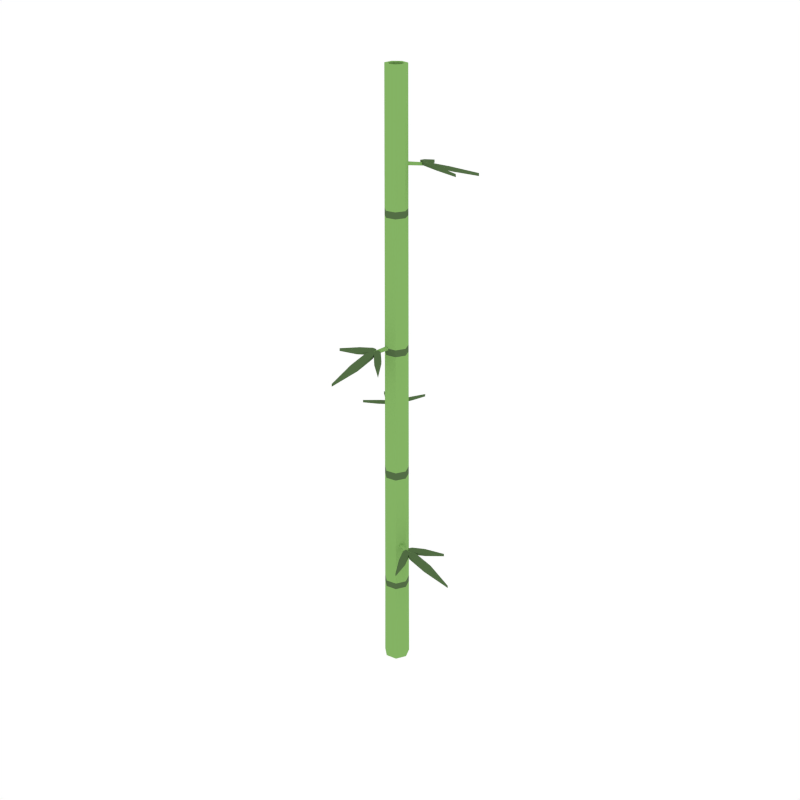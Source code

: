 # Source: Bamboo_3.blend  (saved by Blender 2.79.0; exported with 4.5.12 LTS)
import bpy
from mathutils import Matrix  # noqa: F401  (used for matrix-valued properties, if any)

bpy.ops.wm.read_factory_settings(use_empty=True)
scene = bpy.context.scene
scene.name = 'Scene'

# ---- collections
col_collection_1 = bpy.data.collections.new('Collection 1'); scene.collection.children.link(col_collection_1)

# ---- materials (node trees are filled in below, after node groups)
mat_green = bpy.data.materials.new('Green')
mat_green.alpha_threshold = 0.0
mat_green.diffuse_color = (0.2316, 0.448, 0.1265, 1.0)
mat_green.roughness = 0.5
mat_darkgreen2 = bpy.data.materials.new('DarkGreen2')
mat_darkgreen2.alpha_threshold = 0.0
mat_darkgreen2.diffuse_color = (0.08744, 0.1523, 0.05986, 1.0)
mat_darkgreen2.roughness = 0.5

# ---- material node trees

# ---- world
world_world = bpy.data.worlds.new('World'); scene.world = world_world
world_world.color = (1.0, 1.0, 1.0)
world_world.use_sun_shadow = False
world_world.sun_shadow_jitter_overblur = 0.0
world_world.cycles.sampling_method = 'NONE'
world_world.cycles.sample_map_resolution = 256

# ---- meshes
me_cylinder_017 = bpy.data.meshes.new('Cylinder.017')
me_cylinder_017.from_pydata([(0.03322, -0.001834, -0.004029), (0.01928, -0.02711, -0.004029), (-0.009179, -0.03198, -0.004029), (-0.03072, -0.01276, -0.004029), (-0.02913, 0.01606, -0.004029), (-0.005604, 0.03279, -0.004029), (0.02214, 0.02483, -0.004029), (0.03168, -0.001749, 0.2419), (0.03014, -0.001664, 0.5716), (0.0286, -0.001579, 0.9014), (0.02706, -0.001494, 1.231), (0.0157, -0.02209, 1.231), (0.0166, -0.02334, 0.9014), (0.01749, -0.0246, 0.5716), (0.01838, -0.02586, 0.2419), (-0.007477, -0.02605, 1.231), (-0.007903, -0.02753, 0.9014), (-0.008328, -0.02901, 0.5716), (-0.008754, -0.03049, 0.2419), (-0.02503, -0.01039, 1.231), (-0.02645, -0.01099, 0.9014), (-0.02788, -0.01158, 0.5716), (-0.0293, -0.01217, 0.2419), (-0.02373, 0.01309, 1.231), (-0.02508, 0.01383, 0.9014), (-0.02643, 0.01458, 0.5716), (-0.02778, 0.01532, 0.2419), (-0.004565, 0.02671, 1.231), (-0.004825, 0.02823, 0.9014), (-0.005085, 0.02975, 0.5716), (-0.005344, 0.03127, 0.2419), (0.01804, 0.02022, 1.231), (0.01906, 0.02137, 0.9014), (0.02009, 0.02253, 0.5716), (0.02112, 0.02368, 0.2419), (0.01843, -0.02593, 0.2241), (-0.008777, -0.03057, 0.2241), (-0.02938, -0.0122, 0.2241), (-0.02786, 0.01536, 0.2241), (-0.005358, 0.03136, 0.2241), (0.02117, 0.02374, 0.2241), (0.03176, -0.001753, 0.2241), (0.03023, -0.001669, 0.5511), (0.01755, -0.02468, 0.5511), (-0.008355, -0.02911, 0.5511), (-0.02796, -0.01161, 0.5511), (-0.02652, 0.01462, 0.5511), (-0.005101, 0.02985, 0.5511), (0.02016, 0.0226, 0.5511), (0.02868, -0.001583, 0.8839), (0.01664, -0.02341, 0.8839), (-0.007925, -0.02761, 0.8839), (-0.02653, -0.01102, 0.8839), (-0.02515, 0.01387, 0.8839), (-0.004838, 0.02831, 0.8839), (0.01912, 0.02144, 0.8839), (0.02714, -0.001498, 1.215), (0.01575, -0.02215, 1.215), (-0.007499, -0.02612, 1.215), (-0.0251, -0.01042, 1.215), (-0.0238, 0.01312, 1.215), (-0.004578, 0.02679, 1.215), (0.01809, 0.02028, 1.215), (0.0256, -0.001413, 1.543), (0.01486, -0.0209, 1.543), (-0.007075, -0.02465, 1.543), (-0.02368, -0.009836, 1.543), (-0.02245, 0.01238, 1.543), (-0.00432, 0.02528, 1.543), (0.01707, 0.01914, 1.543), (-0.001035, 0.01266, 0.9088), (0.01015, 0.01113, 0.9089), (-0.01877, -0.06058, 0.9016), (-0.01607, -0.06529, 0.9002), (0.04812, -0.1217, 0.8847), (-0.009222, -0.05215, 0.9042), (-0.01546, -0.05687, 0.9027), (0.0003924, -0.0566, 0.903), (-0.01222, -0.06659, 0.8999), (0.01045, -0.09105, 0.8931), (0.02299, -0.08063, 0.8964), (-0.03089, -0.1902, 0.8635), (-0.01251, -0.06105, 0.9015), (-0.02181, -0.05966, 0.9018), (-0.008408, -0.07435, 0.8977), (-0.03127, -0.07143, 0.8982), (-0.03544, -0.1211, 0.8836), (-0.01166, -0.1236, 0.8832), (-0.05507, -0.07651, 0.8963), (-0.06033, -0.06125, 0.9007), (-0.02863, -0.04998, 0.9045), (-0.02381, -0.06514, 0.9001), (-0.01817, -0.05072, 0.9044), (-0.01599, -0.05814, 0.9023), (-0.1035, -0.08372, 0.8934), (-0.00106, 0.01221, 0.9018), (0.01013, 0.01068, 0.9019), (-0.01879, -0.06103, 0.8945), (-0.01609, -0.06574, 0.8932), (0.0003675, -0.05705, 0.896), (-0.009247, -0.05259, 0.8971), (-0.01549, -0.05732, 0.8956), (0.02297, -0.08107, 0.8893), (-0.01225, -0.06704, 0.8928), (0.01043, -0.0915, 0.8861), (0.0481, -0.1222, 0.8777), (-0.008433, -0.0748, 0.8906), (-0.01253, -0.06149, 0.8945), (-0.02183, -0.06011, 0.8947), (-0.01168, -0.1241, 0.8762), (-0.0313, -0.07188, 0.8911), (-0.03547, -0.1216, 0.8765), (-0.03091, -0.1907, 0.8564), (-0.1036, -0.08416, 0.8864), (-0.0551, -0.07696, 0.8893), (-0.02865, -0.05043, 0.8974), (-0.06036, -0.0617, 0.8936), (-0.0182, -0.05116, 0.8974), (-0.02383, -0.06559, 0.8931), (-0.01602, -0.05858, 0.8953), (0.01164, -0.001982, 0.7307), (0.004659, -0.01086, 0.7308), (-0.04257, 0.05036, 0.7234), (-0.048, 0.05042, 0.7221), (-0.1292, 0.0236, 0.7066), (-0.04012, 0.03786, 0.7261), (-0.04104, 0.04564, 0.7246), (-0.04883, 0.03182, 0.7249), (-0.05107, 0.04776, 0.7218), (-0.08363, 0.04057, 0.715), (-0.08099, 0.02448, 0.7182), (-0.1483, 0.1264, 0.6853), (-0.04614, 0.0452, 0.7234), (-0.04024, 0.05252, 0.7237), (-0.05969, 0.04839, 0.7196), (-0.0456, 0.06663, 0.7201), (-0.08637, 0.09538, 0.7055), (-0.1005, 0.07612, 0.7051), (-0.03794, 0.08973, 0.7182), (-0.02212, 0.08656, 0.7226), (-0.02844, 0.05351, 0.7264), (-0.04396, 0.05702, 0.722), (-0.03436, 0.04486, 0.7263), (-0.04187, 0.04673, 0.7242), (-0.01964, 0.1352, 0.7153), (0.01126, -0.001734, 0.7237), (0.004286, -0.01061, 0.7238), (-0.04294, 0.05061, 0.7164), (-0.04837, 0.05066, 0.715), (-0.0492, 0.03207, 0.7179), (-0.04049, 0.03811, 0.719), (-0.04142, 0.04588, 0.7175), (-0.08136, 0.02473, 0.7112), (-0.05144, 0.04801, 0.7147), (-0.08401, 0.04082, 0.7079), (-0.1295, 0.02385, 0.6996), (-0.06006, 0.04864, 0.7125), (-0.04651, 0.04544, 0.7163), (-0.04061, 0.05276, 0.7166), (-0.1009, 0.07636, 0.6981), (-0.04598, 0.06688, 0.713), (-0.08674, 0.09563, 0.6984), (-0.1486, 0.1266, 0.6783), (-0.02001, 0.1354, 0.7083), (-0.03832, 0.08998, 0.7111), (-0.02881, 0.05375, 0.7193), (-0.02249, 0.0868, 0.7155), (-0.03473, 0.04511, 0.7193), (-0.04433, 0.05727, 0.715), (-0.04224, 0.04698, 0.7171), (-5.719e-05, -0.0118, 1.338), (-0.009957, -0.006369, 1.338), (0.04274, 0.05021, 1.331), (0.04191, 0.05558, 1.33), (0.002211, 0.1313, 1.314), (0.03081, 0.04576, 1.334), (0.03833, 0.04794, 1.332), (0.02343, 0.05337, 1.333), (0.03879, 0.05817, 1.329), (0.02638, 0.08913, 1.323), (0.01094, 0.08389, 1.326), (0.1005, 0.1669, 1.293), (0.03706, 0.05289, 1.331), (0.04525, 0.04826, 1.331), (0.038, 0.06678, 1.327), (0.0583, 0.05586, 1.328), (0.08001, 0.1008, 1.313), (0.05869, 0.1116, 1.313), (0.08234, 0.05208, 1.326), (0.08179, 0.03595, 1.33), (0.04815, 0.03678, 1.334), (0.04908, 0.05267, 1.33), (0.03865, 0.04122, 1.334), (0.03928, 0.04893, 1.332), (0.1302, 0.04143, 1.323), (0.0001265, -0.01139, 1.331), (-0.009773, -0.00596, 1.331), (0.04292, 0.05062, 1.324), (0.04209, 0.05599, 1.323), (0.02361, 0.05378, 1.325), (0.03099, 0.04617, 1.327), (0.03851, 0.04835, 1.325), (0.01112, 0.0843, 1.319), (0.03897, 0.05858, 1.322), (0.02656, 0.08954, 1.316), (0.002394, 0.1317, 1.307), (0.03819, 0.06719, 1.32), (0.03725, 0.0533, 1.324), (0.04543, 0.04867, 1.324), (0.05888, 0.112, 1.306), (0.05849, 0.05627, 1.321), (0.08019, 0.1012, 1.306), (0.1007, 0.1673, 1.286), (0.1304, 0.04184, 1.316), (0.08253, 0.05248, 1.319), (0.04833, 0.03719, 1.327), (0.08197, 0.03635, 1.323), (0.03884, 0.04163, 1.327), (0.04927, 0.05308, 1.323), (0.03946, 0.04934, 1.325), (-0.01491, -0.008896, 0.3647), (-0.01383, 0.002345, 0.3648), (0.05896, -0.02373, 0.3574), (0.06356, -0.02085, 0.3561), (0.1175, 0.04551, 0.3406), (0.05016, -0.01453, 0.36), (0.05513, -0.02058, 0.3585), (0.05424, -0.004746, 0.3589), (0.06471, -0.01696, 0.3557), (0.08826, 0.006662, 0.349), (0.07735, 0.01878, 0.3522), (0.189, -0.03075, 0.3193), (0.05918, -0.01746, 0.3574), (0.05816, -0.02681, 0.3576), (0.07232, -0.01284, 0.3535), (0.0703, -0.0358, 0.354), (0.1201, -0.03802, 0.3394), (0.1217, -0.01415, 0.3391), (0.07631, -0.05938, 0.3521), (0.06127, -0.06524, 0.3565), (0.04876, -0.03401, 0.3603), (0.06372, -0.02859, 0.356), (0.04908, -0.02353, 0.3603), (0.05641, -0.02106, 0.3581), (0.08542, -0.1075, 0.3493), (-0.01447, -0.008903, 0.3576), (-0.01338, 0.002338, 0.3577), (0.05941, -0.02374, 0.3503), (0.06401, -0.02086, 0.349), (0.05468, -0.004753, 0.3518), (0.05061, -0.01454, 0.353), (0.05558, -0.02059, 0.3515), (0.0778, 0.01877, 0.3452), (0.06516, -0.01697, 0.3487), (0.08871, 0.006654, 0.3419), (0.1179, 0.0455, 0.3335), (0.07276, -0.01285, 0.3465), (0.05963, -0.01747, 0.3503), (0.05861, -0.02682, 0.3506), (0.1221, -0.01416, 0.332), (0.07074, -0.03581, 0.347), (0.1206, -0.03802, 0.3324), (0.1894, -0.03076, 0.3122), (0.08586, -0.1075, 0.3422), (0.07675, -0.05939, 0.3451), (0.04921, -0.03401, 0.3533), (0.06171, -0.06525, 0.3495), (0.04953, -0.02354, 0.3532), (0.06417, -0.0286, 0.3489), (0.05686, -0.02107, 0.3511), (0.01739, -0.0009601, 1.543), (0.01009, -0.0142, 1.543), (-0.004806, -0.01674, 1.543), (-0.01609, -0.006682, 1.543), (-0.01525, 0.008412, 1.543), (-0.002934, 0.01717, 1.543), (0.0116, 0.013, 1.543), (0.01739, -0.0009601, 0.6516), (0.01009, -0.0142, 0.6516), (-0.004806, -0.01674, 0.6516), (-0.01609, -0.006682, 0.6516), (-0.01525, 0.008412, 0.6516), (-0.002934, 0.01717, 0.6516), (0.0116, 0.013, 0.6516)], [], [(0, 1, 2, 3, 4, 5, 6), (40, 34, 7, 41), (48, 33, 8, 42), (55, 32, 9, 49), (62, 31, 10, 56), (39, 30, 34, 40), (47, 29, 33, 48), (54, 28, 32, 55), (61, 27, 31, 62), (38, 26, 30, 39), (46, 25, 29, 47), (53, 24, 28, 54), (60, 23, 27, 61), (37, 22, 26, 38), (45, 21, 25, 46), (52, 20, 24, 53), (59, 19, 23, 60), (36, 18, 22, 37), (44, 17, 21, 45), (51, 16, 20, 52), (58, 15, 19, 59), (35, 14, 18, 36), (43, 13, 17, 44), (50, 12, 16, 51), (57, 11, 15, 58), (41, 7, 14, 35), (42, 8, 13, 43), (49, 9, 12, 50), (56, 10, 11, 57), (0, 41, 35, 1), (1, 35, 36, 2), (2, 36, 37, 3), (3, 37, 38, 4), (4, 38, 39, 5), (5, 39, 40, 6), (6, 40, 41, 0), (7, 42, 43, 14), (14, 43, 44, 18), (18, 44, 45, 22), (22, 45, 46, 26), (26, 46, 47, 30), (30, 47, 48, 34), (34, 48, 42, 7), (8, 49, 50, 13), (13, 50, 51, 17), (17, 51, 52, 21), (21, 52, 53, 25), (25, 53, 54, 29), (29, 54, 55, 33), (33, 55, 49, 8), (9, 56, 57, 12), (12, 57, 58, 16), (16, 58, 59, 20), (20, 59, 60, 24), (24, 60, 61, 28), (28, 61, 62, 32), (32, 62, 56, 9), (10, 63, 64, 11), (11, 64, 65, 15), (15, 65, 66, 19), (19, 66, 67, 23), (23, 67, 68, 27), (27, 68, 69, 31), (31, 69, 63, 10), (71, 70, 72, 73), (77, 75, 76, 78), (80, 77, 78, 79), (74, 80, 79), (84, 82, 83, 85), (87, 84, 85, 86), (81, 87, 86), (88, 91, 90, 89), (91, 93, 92, 90), (94, 88, 89), (96, 98, 97, 95), (99, 103, 101, 100), (102, 104, 103, 99), (105, 104, 102), (106, 110, 108, 107), (109, 111, 110, 106), (112, 111, 109), (114, 116, 115, 118), (118, 115, 117, 119), (113, 116, 114), (86, 111, 112, 81), (94, 113, 114, 88), (90, 115, 116, 89), (92, 117, 115, 90), (72, 97, 98, 73), (88, 114, 118, 91), (73, 98, 96, 71), (93, 119, 117, 92), (70, 95, 97, 72), (89, 116, 113, 94), (91, 118, 119, 93), (77, 99, 100, 75), (75, 100, 101, 76), (80, 102, 99, 77), (76, 101, 103, 78), (78, 103, 104, 79), (74, 105, 102, 80), (79, 104, 105, 74), (84, 106, 107, 82), (82, 107, 108, 83), (87, 109, 106, 84), (83, 108, 110, 85), (85, 110, 111, 86), (81, 112, 109, 87), (121, 120, 122, 123), (127, 125, 126, 128), (130, 127, 128, 129), (124, 130, 129), (134, 132, 133, 135), (137, 134, 135, 136), (131, 137, 136), (138, 141, 140, 139), (141, 143, 142, 140), (144, 138, 139), (146, 148, 147, 145), (149, 153, 151, 150), (152, 154, 153, 149), (155, 154, 152), (156, 160, 158, 157), (159, 161, 160, 156), (162, 161, 159), (164, 166, 165, 168), (168, 165, 167, 169), (163, 166, 164), (136, 161, 162, 131), (144, 163, 164, 138), (140, 165, 166, 139), (142, 167, 165, 140), (122, 147, 148, 123), (138, 164, 168, 141), (123, 148, 146, 121), (143, 169, 167, 142), (120, 145, 147, 122), (139, 166, 163, 144), (141, 168, 169, 143), (127, 149, 150, 125), (125, 150, 151, 126), (130, 152, 149, 127), (126, 151, 153, 128), (128, 153, 154, 129), (124, 155, 152, 130), (129, 154, 155, 124), (134, 156, 157, 132), (132, 157, 158, 133), (137, 159, 156, 134), (133, 158, 160, 135), (135, 160, 161, 136), (131, 162, 159, 137), (171, 170, 172, 173), (177, 175, 176, 178), (180, 177, 178, 179), (174, 180, 179), (184, 182, 183, 185), (187, 184, 185, 186), (181, 187, 186), (188, 191, 190, 189), (191, 193, 192, 190), (194, 188, 189), (196, 198, 197, 195), (199, 203, 201, 200), (202, 204, 203, 199), (205, 204, 202), (206, 210, 208, 207), (209, 211, 210, 206), (212, 211, 209), (214, 216, 215, 218), (218, 215, 217, 219), (213, 216, 214), (186, 211, 212, 181), (194, 213, 214, 188), (190, 215, 216, 189), (192, 217, 215, 190), (172, 197, 198, 173), (188, 214, 218, 191), (173, 198, 196, 171), (193, 219, 217, 192), (170, 195, 197, 172), (189, 216, 213, 194), (191, 218, 219, 193), (177, 199, 200, 175), (175, 200, 201, 176), (180, 202, 199, 177), (176, 201, 203, 178), (178, 203, 204, 179), (174, 205, 202, 180), (179, 204, 205, 174), (184, 206, 207, 182), (182, 207, 208, 183), (187, 209, 206, 184), (183, 208, 210, 185), (185, 210, 211, 186), (181, 212, 209, 187), (63, 69, 276, 270), (221, 220, 222, 223), (227, 225, 226, 228), (230, 227, 228, 229), (224, 230, 229), (234, 232, 233, 235), (237, 234, 235, 236), (231, 237, 236), (238, 241, 240, 239), (241, 243, 242, 240), (244, 238, 239), (246, 248, 247, 245), (249, 253, 251, 250), (252, 254, 253, 249), (255, 254, 252), (256, 260, 258, 257), (259, 261, 260, 256), (262, 261, 259), (264, 266, 265, 268), (268, 265, 267, 269), (263, 266, 264), (236, 261, 262, 231), (244, 263, 264, 238), (240, 265, 266, 239), (242, 267, 265, 240), (222, 247, 248, 223), (238, 264, 268, 241), (223, 248, 246, 221), (243, 269, 267, 242), (220, 245, 247, 222), (239, 266, 263, 244), (241, 268, 269, 243), (227, 249, 250, 225), (225, 250, 251, 226), (230, 252, 249, 227), (226, 251, 253, 228), (228, 253, 254, 229), (224, 255, 252, 230), (229, 254, 255, 224), (234, 256, 257, 232), (232, 257, 258, 233), (237, 259, 256, 234), (233, 258, 260, 235), (235, 260, 261, 236), (231, 262, 259, 237), (276, 275, 282, 283), (68, 67, 274, 275), (66, 65, 272, 273), (64, 63, 270, 271), (69, 68, 275, 276), (67, 66, 273, 274), (65, 64, 271, 272), (277, 283, 282, 281, 280, 279, 278), (274, 273, 280, 281), (272, 271, 278, 279), (270, 276, 283, 277), (275, 274, 281, 282), (273, 272, 279, 280), (271, 270, 277, 278)])
me_cylinder_017.polygons.foreach_set('material_index', [0, 1, 1, 1, 1, 1, 1, 1, 1, 1, 1, 1, 1, 1, 1, 1, 1, 1, 1, 1, 1, 1, 1, 1, 1, 1, 1, 1, 1, 0, 0, 0, 0, 0, 0, 0, 0, 0, 0, 0, 0, 0, 0, 0, 0, 0, 0, 0, 0, 0, 0, 0, 0, 0, 0, 0, 0, 0, 0, 0, 0, 0, 0, 0, 0, 1, 1, 1, 1, 1, 1, 1, 1, 1, 0, 1, 1, 1, 1, 1, 1, 1, 1, 1, 1, 1, 1, 1, 0, 1, 0, 1, 0, 1, 1, 1, 1, 1, 1, 1, 1, 1, 1, 1, 1, 1, 1, 1, 0, 1, 1, 1, 1, 1, 1, 1, 1, 1, 0, 1, 1, 1, 1, 1, 1, 1, 1, 1, 1, 1, 1, 1, 0, 1, 0, 1, 0, 1, 1, 1, 1, 1, 1, 1, 1, 1, 1, 1, 1, 1, 1, 1, 0, 1, 1, 1, 1, 1, 1, 1, 1, 1, 0, 1, 1, 1, 1, 1, 1, 1, 1, 1, 1, 1, 1, 1, 0, 1, 0, 1, 0, 1, 1, 1, 1, 1, 1, 1, 1, 1, 1, 1, 1, 1, 1, 1, 0, 0, 1, 1, 1, 1, 1, 1, 1, 1, 1, 0, 1, 1, 1, 1, 1, 1, 1, 1, 1, 1, 1, 1, 1, 0, 1, 0, 1, 0, 1, 1, 1, 1, 1, 1, 1, 1, 1, 1, 1, 1, 1, 1, 1, 0, 0, 0, 0, 0, 0, 0, 0, 0, 0, 0, 0, 0, 0])
me_cylinder_017.materials.append(mat_green)
me_cylinder_017.materials.append(mat_darkgreen2)
me_cylinder_017.use_remesh_preserve_volume = False
me_cylinder_017.use_remesh_preserve_attributes = False
me_cylinder_017.use_mirror_vertex_groups = False
me_cylinder_017.update()

# ---- objects
ob_bamboo_3 = bpy.data.objects.new('Bamboo_3', me_cylinder_017)

# ---- transforms, parenting, visibility, modifiers, constraints
ob_bamboo_3.location = (0.0, 0.0, 0.0)
ob_bamboo_3.lineart.crease_threshold = 0.0

# ---- collection membership
col_collection_1.objects.link(ob_bamboo_3)

# ---- scene / render settings (as saved in the file)
scene.frame_start = 1; scene.frame_end = 250; scene.frame_set(0)
scene.render.engine = 'CYCLES'
scene.render.resolution_x = 1000
scene.render.resolution_y = 1000
scene.render.dither_intensity = 0.0
scene.cycles.samples = 200
scene.cycles.sampling_pattern = 'TABULATED_SOBOL'
scene.cycles.light_sampling_threshold = 0.0
scene.cycles.use_adaptive_sampling = False
scene.cycles.use_light_tree = False
scene.cycles.caustics_reflective = False
scene.cycles.caustics_refractive = False
scene.cycles.blur_glossy = 0.0
scene.cycles.max_bounces = 2
scene.cycles.pixel_filter_type = 'GAUSSIAN'
scene.cycles.sample_clamp_indirect = 0.0
scene.view_settings.view_transform = 'Standard'
bpy.context.view_layer.update()

# ---- added for rendering (the .blend has no active camera): camera
cam_auto = bpy.data.cameras.new('AutoCamera')
cam_auto.lens = 50.0
cam_auto.sensor_width = 36.0
cam_auto.clip_end = 1000.0
ob_auto_camera = bpy.data.objects.new('AutoCamera', cam_auto)
scene.collection.objects.link(ob_auto_camera)
ob_auto_camera.location = (1.52219, -1.81384, 1.97075)
ob_auto_camera.rotation_euler = (1.09748, -7.21219e-08, 0.694738)
scene.camera = ob_auto_camera
bpy.context.view_layer.update()

